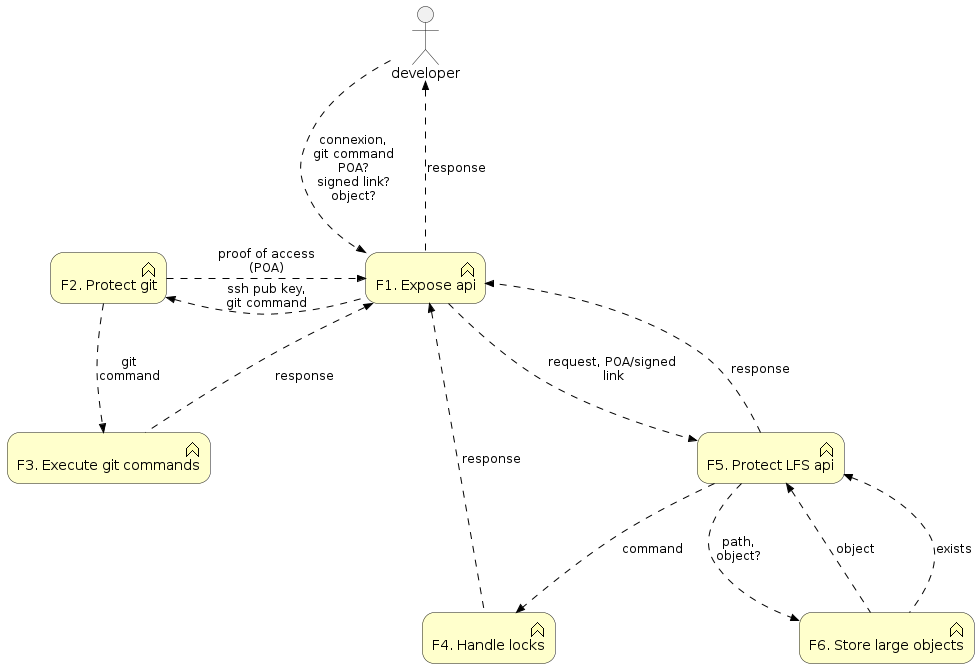

The diagram above was rendered by PlantUML. Its source (embedded in the PNG):
@startuml overwiew_flow

skinparam nodesep 100
skinparam ranksep 100

!include <archimate/Archimate>

' Elements

Business_Function(f1, "F1. Expose api")

Business_Function(f2, "F2. Protect git")

Business_Function(f3, "F3. Execute git commands")

Business_Function(f4, "F4. Handle locks")

Business_Function(f5, "F5. Protect LFS api")

Business_Function(f6, "F6. Store large objects")

actor client as "developer"

Rel_Flow_Down(client, f1, "connexion,\ngit command\nPOA?\nsigned link?\nobject?")
Rel_Flow_Up(f1, client, "response")

Rel_Flow_Left(f1, f2, "ssh pub key,\ngit command")
Rel_Flow_Right(f2, f1, "proof of access\n(POA)")

Rel_Flow_Down(f1, f5, "request, POA/signed link")
Rel_Flow_Down(f5, f1, "response")


Rel_Flow_Down(f5, f4, "command")
Rel_Flow_Up(f4, f1, "response")
Rel_Flow_Up(f6, f5, "exists")

Rel_Flow_Down(f5, f6, "path,\nobject?")
Rel_Flow_Up(f6, f5, "object")

Rel_Flow_Down(f2, f3, "git\ncommand")
Rel_Flow_Up(f3, f1, "\nresponse")

@enduml